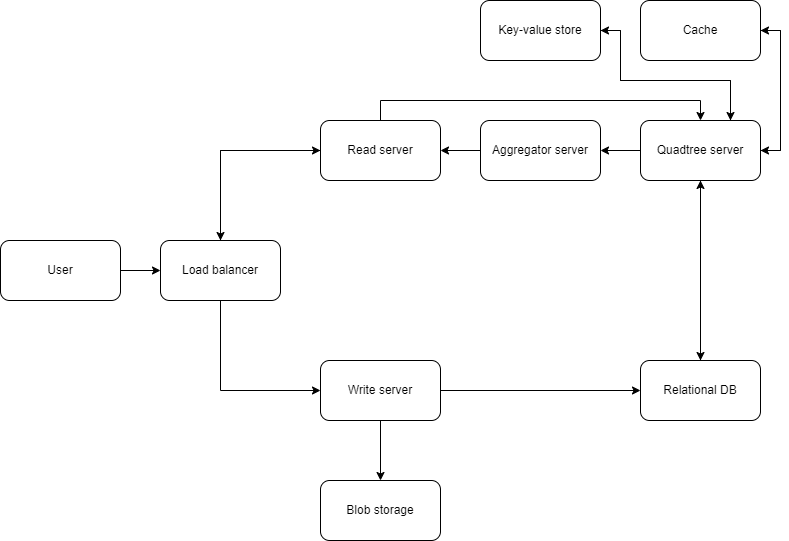

The diagram above was exported from draw.io. Its source (the exported page's mxGraphModel, read from the mxfile embedded in the PNG):
<mxGraphModel dx="882" dy="596" grid="1" gridSize="10" guides="1" tooltips="1" connect="1" arrows="1" fold="1" page="1" pageScale="1" pageWidth="850" pageHeight="1100" math="0" shadow="0">
  <root>
    <mxCell id="0" />
    <mxCell id="1" parent="0" />
    <mxCell id="WhQRN5E1RfcnDJZ8ms3c-8" style="edgeStyle=orthogonalEdgeStyle;rounded=0;orthogonalLoop=1;jettySize=auto;html=1;exitX=1;exitY=0.5;exitDx=0;exitDy=0;" edge="1" parent="1" source="WhQRN5E1RfcnDJZ8ms3c-1" target="WhQRN5E1RfcnDJZ8ms3c-2">
      <mxGeometry relative="1" as="geometry" />
    </mxCell>
    <mxCell id="WhQRN5E1RfcnDJZ8ms3c-1" value="User" style="rounded=1;whiteSpace=wrap;html=1;" vertex="1" parent="1">
      <mxGeometry x="40" y="320" width="120" height="60" as="geometry" />
    </mxCell>
    <mxCell id="WhQRN5E1RfcnDJZ8ms3c-5" style="edgeStyle=orthogonalEdgeStyle;rounded=0;orthogonalLoop=1;jettySize=auto;html=1;exitX=0.5;exitY=1;exitDx=0;exitDy=0;entryX=0;entryY=0.5;entryDx=0;entryDy=0;" edge="1" parent="1" source="WhQRN5E1RfcnDJZ8ms3c-2" target="WhQRN5E1RfcnDJZ8ms3c-4">
      <mxGeometry relative="1" as="geometry" />
    </mxCell>
    <mxCell id="WhQRN5E1RfcnDJZ8ms3c-7" style="edgeStyle=orthogonalEdgeStyle;rounded=0;orthogonalLoop=1;jettySize=auto;html=1;exitX=0.5;exitY=0;exitDx=0;exitDy=0;entryX=0;entryY=0.5;entryDx=0;entryDy=0;" edge="1" parent="1" source="WhQRN5E1RfcnDJZ8ms3c-2" target="WhQRN5E1RfcnDJZ8ms3c-3">
      <mxGeometry relative="1" as="geometry" />
    </mxCell>
    <mxCell id="WhQRN5E1RfcnDJZ8ms3c-2" value="Load balancer" style="rounded=1;whiteSpace=wrap;html=1;" vertex="1" parent="1">
      <mxGeometry x="200" y="320" width="120" height="60" as="geometry" />
    </mxCell>
    <mxCell id="WhQRN5E1RfcnDJZ8ms3c-6" style="edgeStyle=orthogonalEdgeStyle;rounded=0;orthogonalLoop=1;jettySize=auto;html=1;exitX=0;exitY=0.5;exitDx=0;exitDy=0;" edge="1" parent="1" source="WhQRN5E1RfcnDJZ8ms3c-3" target="WhQRN5E1RfcnDJZ8ms3c-2">
      <mxGeometry relative="1" as="geometry" />
    </mxCell>
    <mxCell id="WhQRN5E1RfcnDJZ8ms3c-14" style="edgeStyle=orthogonalEdgeStyle;rounded=0;orthogonalLoop=1;jettySize=auto;html=1;exitX=0.5;exitY=0;exitDx=0;exitDy=0;entryX=0.5;entryY=0;entryDx=0;entryDy=0;" edge="1" parent="1" source="WhQRN5E1RfcnDJZ8ms3c-3" target="WhQRN5E1RfcnDJZ8ms3c-10">
      <mxGeometry relative="1" as="geometry">
        <Array as="points">
          <mxPoint x="420" y="180" />
          <mxPoint x="740" y="180" />
        </Array>
      </mxGeometry>
    </mxCell>
    <mxCell id="WhQRN5E1RfcnDJZ8ms3c-3" value="Read server" style="rounded=1;whiteSpace=wrap;html=1;" vertex="1" parent="1">
      <mxGeometry x="360" y="200" width="120" height="60" as="geometry" />
    </mxCell>
    <mxCell id="WhQRN5E1RfcnDJZ8ms3c-19" style="edgeStyle=orthogonalEdgeStyle;rounded=0;orthogonalLoop=1;jettySize=auto;html=1;exitX=0.5;exitY=1;exitDx=0;exitDy=0;" edge="1" parent="1" source="WhQRN5E1RfcnDJZ8ms3c-4" target="WhQRN5E1RfcnDJZ8ms3c-18">
      <mxGeometry relative="1" as="geometry" />
    </mxCell>
    <mxCell id="WhQRN5E1RfcnDJZ8ms3c-22" style="edgeStyle=orthogonalEdgeStyle;rounded=0;orthogonalLoop=1;jettySize=auto;html=1;exitX=1;exitY=0.5;exitDx=0;exitDy=0;entryX=0;entryY=0.5;entryDx=0;entryDy=0;" edge="1" parent="1" source="WhQRN5E1RfcnDJZ8ms3c-4" target="WhQRN5E1RfcnDJZ8ms3c-15">
      <mxGeometry relative="1" as="geometry" />
    </mxCell>
    <mxCell id="WhQRN5E1RfcnDJZ8ms3c-4" value="Write server" style="rounded=1;whiteSpace=wrap;html=1;" vertex="1" parent="1">
      <mxGeometry x="360" y="440" width="120" height="60" as="geometry" />
    </mxCell>
    <mxCell id="WhQRN5E1RfcnDJZ8ms3c-12" style="edgeStyle=orthogonalEdgeStyle;rounded=0;orthogonalLoop=1;jettySize=auto;html=1;exitX=0;exitY=0.5;exitDx=0;exitDy=0;" edge="1" parent="1" source="WhQRN5E1RfcnDJZ8ms3c-9" target="WhQRN5E1RfcnDJZ8ms3c-3">
      <mxGeometry relative="1" as="geometry" />
    </mxCell>
    <mxCell id="WhQRN5E1RfcnDJZ8ms3c-9" value="Aggregator server" style="rounded=1;whiteSpace=wrap;html=1;" vertex="1" parent="1">
      <mxGeometry x="520" y="200" width="120" height="60" as="geometry" />
    </mxCell>
    <mxCell id="WhQRN5E1RfcnDJZ8ms3c-13" style="edgeStyle=orthogonalEdgeStyle;rounded=0;orthogonalLoop=1;jettySize=auto;html=1;exitX=0;exitY=0.5;exitDx=0;exitDy=0;" edge="1" parent="1" source="WhQRN5E1RfcnDJZ8ms3c-10" target="WhQRN5E1RfcnDJZ8ms3c-9">
      <mxGeometry relative="1" as="geometry" />
    </mxCell>
    <mxCell id="WhQRN5E1RfcnDJZ8ms3c-20" style="edgeStyle=orthogonalEdgeStyle;rounded=0;orthogonalLoop=1;jettySize=auto;html=1;exitX=0.5;exitY=1;exitDx=0;exitDy=0;" edge="1" parent="1" source="WhQRN5E1RfcnDJZ8ms3c-10" target="WhQRN5E1RfcnDJZ8ms3c-15">
      <mxGeometry relative="1" as="geometry" />
    </mxCell>
    <mxCell id="WhQRN5E1RfcnDJZ8ms3c-25" style="edgeStyle=orthogonalEdgeStyle;rounded=0;orthogonalLoop=1;jettySize=auto;html=1;exitX=1;exitY=0.5;exitDx=0;exitDy=0;entryX=1;entryY=0.5;entryDx=0;entryDy=0;" edge="1" parent="1" source="WhQRN5E1RfcnDJZ8ms3c-10" target="WhQRN5E1RfcnDJZ8ms3c-17">
      <mxGeometry relative="1" as="geometry" />
    </mxCell>
    <mxCell id="WhQRN5E1RfcnDJZ8ms3c-27" style="edgeStyle=orthogonalEdgeStyle;rounded=0;orthogonalLoop=1;jettySize=auto;html=1;exitX=0.75;exitY=0;exitDx=0;exitDy=0;entryX=1;entryY=0.5;entryDx=0;entryDy=0;" edge="1" parent="1" source="WhQRN5E1RfcnDJZ8ms3c-10" target="WhQRN5E1RfcnDJZ8ms3c-23">
      <mxGeometry relative="1" as="geometry">
        <Array as="points">
          <mxPoint x="770" y="160" />
          <mxPoint x="660" y="160" />
          <mxPoint x="660" y="110" />
        </Array>
      </mxGeometry>
    </mxCell>
    <mxCell id="WhQRN5E1RfcnDJZ8ms3c-10" value="Quadtree server" style="rounded=1;whiteSpace=wrap;html=1;" vertex="1" parent="1">
      <mxGeometry x="680" y="200" width="120" height="60" as="geometry" />
    </mxCell>
    <mxCell id="WhQRN5E1RfcnDJZ8ms3c-21" style="edgeStyle=orthogonalEdgeStyle;rounded=0;orthogonalLoop=1;jettySize=auto;html=1;exitX=0.5;exitY=0;exitDx=0;exitDy=0;entryX=0.5;entryY=1;entryDx=0;entryDy=0;" edge="1" parent="1" source="WhQRN5E1RfcnDJZ8ms3c-15" target="WhQRN5E1RfcnDJZ8ms3c-10">
      <mxGeometry relative="1" as="geometry" />
    </mxCell>
    <mxCell id="WhQRN5E1RfcnDJZ8ms3c-15" value="Relational DB" style="rounded=1;whiteSpace=wrap;html=1;" vertex="1" parent="1">
      <mxGeometry x="680" y="440" width="120" height="60" as="geometry" />
    </mxCell>
    <mxCell id="WhQRN5E1RfcnDJZ8ms3c-24" style="edgeStyle=orthogonalEdgeStyle;rounded=0;orthogonalLoop=1;jettySize=auto;html=1;exitX=1;exitY=0.5;exitDx=0;exitDy=0;entryX=1;entryY=0.5;entryDx=0;entryDy=0;" edge="1" parent="1" source="WhQRN5E1RfcnDJZ8ms3c-17" target="WhQRN5E1RfcnDJZ8ms3c-10">
      <mxGeometry relative="1" as="geometry" />
    </mxCell>
    <mxCell id="WhQRN5E1RfcnDJZ8ms3c-17" value="Cache" style="rounded=1;whiteSpace=wrap;html=1;" vertex="1" parent="1">
      <mxGeometry x="680" y="80" width="120" height="60" as="geometry" />
    </mxCell>
    <mxCell id="WhQRN5E1RfcnDJZ8ms3c-18" value="Blob storage" style="rounded=1;whiteSpace=wrap;html=1;" vertex="1" parent="1">
      <mxGeometry x="360" y="560" width="120" height="60" as="geometry" />
    </mxCell>
    <mxCell id="WhQRN5E1RfcnDJZ8ms3c-26" style="edgeStyle=orthogonalEdgeStyle;rounded=0;orthogonalLoop=1;jettySize=auto;html=1;exitX=1;exitY=0.5;exitDx=0;exitDy=0;entryX=0.75;entryY=0;entryDx=0;entryDy=0;" edge="1" parent="1" source="WhQRN5E1RfcnDJZ8ms3c-23" target="WhQRN5E1RfcnDJZ8ms3c-10">
      <mxGeometry relative="1" as="geometry">
        <Array as="points">
          <mxPoint x="660" y="110" />
          <mxPoint x="660" y="160" />
          <mxPoint x="770" y="160" />
        </Array>
      </mxGeometry>
    </mxCell>
    <mxCell id="WhQRN5E1RfcnDJZ8ms3c-23" value="Key-value store" style="rounded=1;whiteSpace=wrap;html=1;" vertex="1" parent="1">
      <mxGeometry x="520" y="80" width="120" height="60" as="geometry" />
    </mxCell>
  </root>
</mxGraphModel>